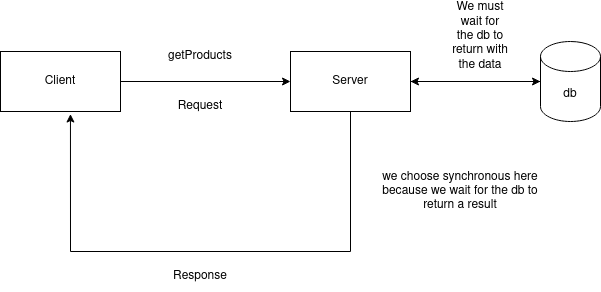

The diagram above was exported from draw.io. Its source (the exported page's mxGraphModel, read from the mxfile embedded in the PNG):
<mxGraphModel dx="711" dy="456" grid="1" gridSize="10" guides="1" tooltips="1" connect="1" arrows="1" fold="1" page="1" pageScale="1" pageWidth="850" pageHeight="1100" math="0" shadow="0">
  <root>
    <mxCell id="0" />
    <mxCell id="1" parent="0" />
    <mxCell id="ND4HWYOUYOhKV_j4k4tG-3" style="edgeStyle=orthogonalEdgeStyle;rounded=0;orthogonalLoop=1;jettySize=auto;html=1;entryX=0;entryY=0.5;entryDx=0;entryDy=0;" edge="1" parent="1" source="ND4HWYOUYOhKV_j4k4tG-1" target="ND4HWYOUYOhKV_j4k4tG-2">
      <mxGeometry relative="1" as="geometry" />
    </mxCell>
    <mxCell id="ND4HWYOUYOhKV_j4k4tG-1" value="Client" style="rounded=0;whiteSpace=wrap;html=1;" vertex="1" parent="1">
      <mxGeometry x="70" y="150" width="120" height="60" as="geometry" />
    </mxCell>
    <mxCell id="ND4HWYOUYOhKV_j4k4tG-6" style="edgeStyle=orthogonalEdgeStyle;rounded=0;orthogonalLoop=1;jettySize=auto;html=1;entryX=0.583;entryY=1.042;entryDx=0;entryDy=0;entryPerimeter=0;" edge="1" parent="1" source="ND4HWYOUYOhKV_j4k4tG-2" target="ND4HWYOUYOhKV_j4k4tG-1">
      <mxGeometry relative="1" as="geometry">
        <mxPoint x="140" y="340" as="targetPoint" />
        <Array as="points">
          <mxPoint x="420" y="350" />
          <mxPoint x="140" y="350" />
        </Array>
      </mxGeometry>
    </mxCell>
    <mxCell id="ND4HWYOUYOhKV_j4k4tG-9" style="edgeStyle=orthogonalEdgeStyle;rounded=0;orthogonalLoop=1;jettySize=auto;html=1;" edge="1" parent="1" source="ND4HWYOUYOhKV_j4k4tG-2" target="ND4HWYOUYOhKV_j4k4tG-8">
      <mxGeometry relative="1" as="geometry" />
    </mxCell>
    <mxCell id="ND4HWYOUYOhKV_j4k4tG-2" value="Server" style="rounded=0;whiteSpace=wrap;html=1;" vertex="1" parent="1">
      <mxGeometry x="360" y="150" width="120" height="60" as="geometry" />
    </mxCell>
    <mxCell id="ND4HWYOUYOhKV_j4k4tG-4" value="getProducts" style="text;html=1;strokeColor=none;fillColor=none;align=center;verticalAlign=middle;whiteSpace=wrap;rounded=0;" vertex="1" parent="1">
      <mxGeometry x="240" y="140" width="60" height="30" as="geometry" />
    </mxCell>
    <mxCell id="ND4HWYOUYOhKV_j4k4tG-10" style="edgeStyle=orthogonalEdgeStyle;rounded=0;orthogonalLoop=1;jettySize=auto;html=1;entryX=1;entryY=0.5;entryDx=0;entryDy=0;" edge="1" parent="1" source="ND4HWYOUYOhKV_j4k4tG-8" target="ND4HWYOUYOhKV_j4k4tG-2">
      <mxGeometry relative="1" as="geometry" />
    </mxCell>
    <mxCell id="ND4HWYOUYOhKV_j4k4tG-8" value="db" style="shape=cylinder3;whiteSpace=wrap;html=1;boundedLbl=1;backgroundOutline=1;size=15;" vertex="1" parent="1">
      <mxGeometry x="610" y="140" width="60" height="80" as="geometry" />
    </mxCell>
    <mxCell id="ND4HWYOUYOhKV_j4k4tG-11" value="we choose synchronous here because we wait for the db to return a result" style="text;html=1;strokeColor=none;fillColor=none;align=center;verticalAlign=middle;whiteSpace=wrap;rounded=0;" vertex="1" parent="1">
      <mxGeometry x="450" y="260" width="160" height="60" as="geometry" />
    </mxCell>
    <mxCell id="ND4HWYOUYOhKV_j4k4tG-12" value="Request" style="text;html=1;strokeColor=none;fillColor=none;align=center;verticalAlign=middle;whiteSpace=wrap;rounded=0;" vertex="1" parent="1">
      <mxGeometry x="240" y="190" width="60" height="30" as="geometry" />
    </mxCell>
    <mxCell id="ND4HWYOUYOhKV_j4k4tG-13" value="Response" style="text;html=1;strokeColor=none;fillColor=none;align=center;verticalAlign=middle;whiteSpace=wrap;rounded=0;" vertex="1" parent="1">
      <mxGeometry x="240" y="360" width="60" height="30" as="geometry" />
    </mxCell>
    <mxCell id="ND4HWYOUYOhKV_j4k4tG-14" value="We must wait for the db to return with the data" style="text;html=1;strokeColor=none;fillColor=none;align=center;verticalAlign=middle;whiteSpace=wrap;rounded=0;" vertex="1" parent="1">
      <mxGeometry x="520" y="120" width="60" height="30" as="geometry" />
    </mxCell>
  </root>
</mxGraphModel>